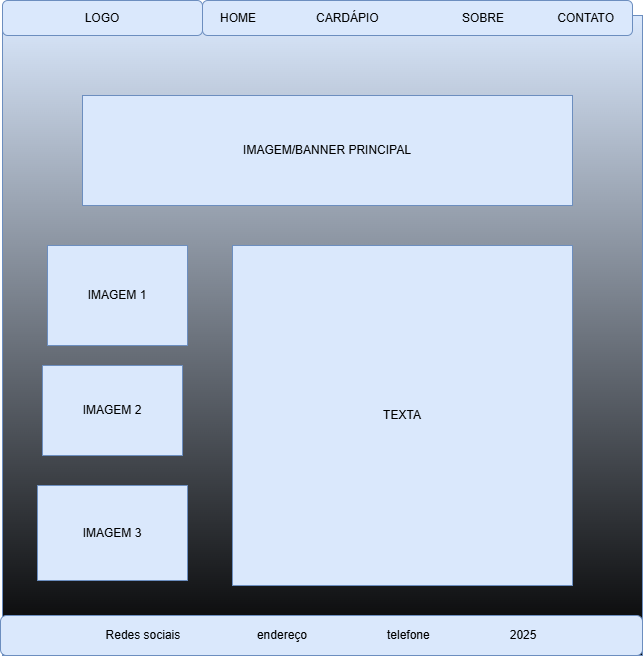

The diagram above was exported from draw.io. Its source (the exported page's mxGraphModel, read from the mxfile embedded in the PNG):
<mxGraphModel dx="1246" dy="664" grid="1" gridSize="10" guides="1" tooltips="1" connect="1" arrows="1" fold="1" page="1" pageScale="1" pageWidth="827" pageHeight="1169" math="0" shadow="0">
  <root>
    <mxCell id="0" />
    <mxCell id="1" parent="0" />
    <mxCell id="EN63BEkl3PJGjtAP7SZW-1" value="" style="whiteSpace=wrap;html=1;aspect=fixed;fillColor=#dae8fc;strokeColor=#6c8ebf;gradientColor=default;" vertex="1" parent="1">
      <mxGeometry x="100" y="280" width="640" height="640" as="geometry" />
    </mxCell>
    <mxCell id="EN63BEkl3PJGjtAP7SZW-2" value="&lt;font style=&quot;vertical-align: inherit;&quot; dir=&quot;auto&quot;&gt;&lt;font style=&quot;vertical-align: inherit;&quot; dir=&quot;auto&quot;&gt;LOGO&lt;/font&gt;&lt;/font&gt;" style="rounded=1;whiteSpace=wrap;html=1;fillColor=#dae8fc;strokeColor=#6c8ebf;" vertex="1" parent="1">
      <mxGeometry x="100" y="265" width="200" height="35" as="geometry" />
    </mxCell>
    <mxCell id="EN63BEkl3PJGjtAP7SZW-3" value="&lt;font style=&quot;vertical-align: inherit;&quot; dir=&quot;auto&quot;&gt;&lt;font style=&quot;vertical-align: inherit;&quot; dir=&quot;auto&quot;&gt;HOME&amp;nbsp; &amp;nbsp; &amp;nbsp; &amp;nbsp; &amp;nbsp; &amp;nbsp; &amp;nbsp; &amp;nbsp; &amp;nbsp; CARDÁPIO&amp;nbsp; &amp;nbsp; &amp;nbsp; &amp;nbsp; &amp;nbsp; &amp;nbsp; &amp;nbsp; &amp;nbsp; &amp;nbsp; &amp;nbsp; &amp;nbsp; &amp;nbsp; &amp;nbsp;SOBRE&amp;nbsp; &amp;nbsp; &amp;nbsp; &amp;nbsp; &amp;nbsp; &amp;nbsp; &amp;nbsp; &amp;nbsp; CONTATO&lt;/font&gt;&lt;/font&gt;" style="rounded=1;whiteSpace=wrap;html=1;fillColor=#dae8fc;strokeColor=#6c8ebf;gradientColor=none;gradientDirection=north;" vertex="1" parent="1">
      <mxGeometry x="300" y="265" width="430" height="35" as="geometry" />
    </mxCell>
    <mxCell id="EN63BEkl3PJGjtAP7SZW-4" value="&lt;font style=&quot;vertical-align: inherit;&quot; dir=&quot;auto&quot;&gt;&lt;font style=&quot;vertical-align: inherit;&quot; dir=&quot;auto&quot;&gt;Redes sociais&amp;nbsp; &amp;nbsp; &amp;nbsp; &amp;nbsp; &amp;nbsp; &amp;nbsp; &amp;nbsp; &amp;nbsp; &amp;nbsp; &amp;nbsp; &amp;nbsp; &amp;nbsp;endereço&amp;nbsp; &amp;nbsp; &amp;nbsp; &amp;nbsp; &amp;nbsp; &amp;nbsp; &amp;nbsp; &amp;nbsp; &amp;nbsp; &amp;nbsp; &amp;nbsp; &amp;nbsp; telefone&amp;nbsp; &amp;nbsp; &amp;nbsp; &amp;nbsp; &amp;nbsp; &amp;nbsp; &amp;nbsp; &amp;nbsp; &amp;nbsp; &amp;nbsp; &amp;nbsp; &amp;nbsp; 2025&lt;/font&gt;&lt;/font&gt;" style="rounded=1;whiteSpace=wrap;html=1;fillColor=#dae8fc;strokeColor=#6c8ebf;" vertex="1" parent="1">
      <mxGeometry x="98" y="880" width="642" height="40" as="geometry" />
    </mxCell>
    <mxCell id="EN63BEkl3PJGjtAP7SZW-5" value="&lt;font style=&quot;vertical-align: inherit;&quot; dir=&quot;auto&quot;&gt;&lt;font style=&quot;vertical-align: inherit;&quot; dir=&quot;auto&quot;&gt;IMAGEM/BANNER PRINCIPAL&lt;/font&gt;&lt;/font&gt;" style="rounded=0;whiteSpace=wrap;html=1;fillColor=#dae8fc;strokeColor=#6c8ebf;gradientColor=none;" vertex="1" parent="1">
      <mxGeometry x="180" y="360" width="490" height="110" as="geometry" />
    </mxCell>
    <mxCell id="EN63BEkl3PJGjtAP7SZW-6" value="&lt;font style=&quot;vertical-align: inherit;&quot; dir=&quot;auto&quot;&gt;&lt;font style=&quot;vertical-align: inherit;&quot; dir=&quot;auto&quot;&gt;IMAGEM 1&lt;/font&gt;&lt;/font&gt;" style="rounded=0;whiteSpace=wrap;html=1;fillColor=#dae8fc;strokeColor=#6c8ebf;" vertex="1" parent="1">
      <mxGeometry x="145" y="510" width="140" height="100" as="geometry" />
    </mxCell>
    <mxCell id="EN63BEkl3PJGjtAP7SZW-8" value="&lt;font style=&quot;vertical-align: inherit;&quot; dir=&quot;auto&quot;&gt;&lt;font style=&quot;vertical-align: inherit;&quot; dir=&quot;auto&quot;&gt;&lt;font style=&quot;vertical-align: inherit;&quot; dir=&quot;auto&quot;&gt;&lt;font style=&quot;vertical-align: inherit;&quot; dir=&quot;auto&quot;&gt;IMAGEM 2&lt;/font&gt;&lt;/font&gt;&lt;/font&gt;&lt;/font&gt;" style="rounded=0;whiteSpace=wrap;html=1;fillColor=#dae8fc;strokeColor=#6c8ebf;" vertex="1" parent="1">
      <mxGeometry x="140" y="630" width="140" height="90" as="geometry" />
    </mxCell>
    <mxCell id="EN63BEkl3PJGjtAP7SZW-9" value="&lt;font style=&quot;vertical-align: inherit;&quot; dir=&quot;auto&quot;&gt;&lt;font style=&quot;vertical-align: inherit;&quot; dir=&quot;auto&quot;&gt;&lt;font style=&quot;vertical-align: inherit;&quot; dir=&quot;auto&quot;&gt;&lt;font style=&quot;vertical-align: inherit;&quot; dir=&quot;auto&quot;&gt;&lt;font style=&quot;vertical-align: inherit;&quot; dir=&quot;auto&quot;&gt;&lt;font style=&quot;vertical-align: inherit;&quot; dir=&quot;auto&quot;&gt;&lt;font style=&quot;vertical-align: inherit;&quot; dir=&quot;auto&quot;&gt;&lt;font style=&quot;vertical-align: inherit;&quot; dir=&quot;auto&quot;&gt;IMAGEM 3&lt;/font&gt;&lt;/font&gt;&lt;/font&gt;&lt;/font&gt;&lt;/font&gt;&lt;/font&gt;&lt;/font&gt;&lt;/font&gt;" style="rounded=0;whiteSpace=wrap;html=1;fillColor=#dae8fc;strokeColor=#6c8ebf;" vertex="1" parent="1">
      <mxGeometry x="135" y="750" width="150" height="95" as="geometry" />
    </mxCell>
    <mxCell id="EN63BEkl3PJGjtAP7SZW-10" value="&lt;font style=&quot;vertical-align: inherit;&quot; dir=&quot;auto&quot;&gt;&lt;font style=&quot;vertical-align: inherit;&quot; dir=&quot;auto&quot;&gt;TEXTA&lt;/font&gt;&lt;/font&gt;" style="whiteSpace=wrap;html=1;aspect=fixed;fillColor=#dae8fc;strokeColor=#6c8ebf;" vertex="1" parent="1">
      <mxGeometry x="330" y="510" width="340" height="340" as="geometry" />
    </mxCell>
  </root>
</mxGraphModel>